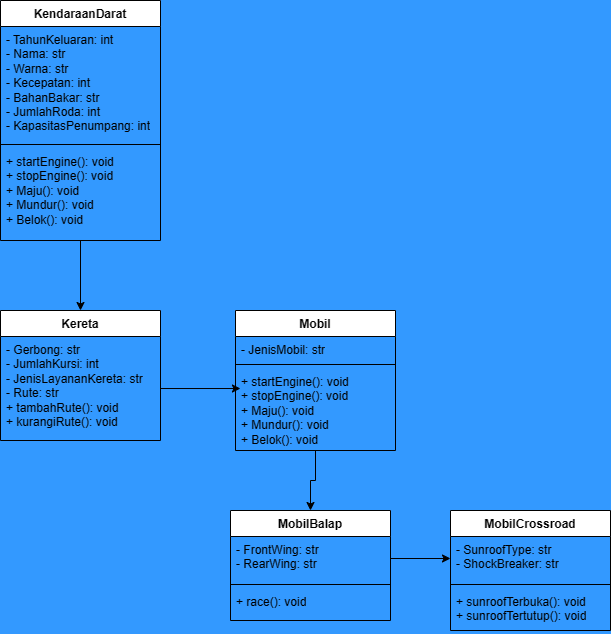

The diagram above was exported from draw.io. Its source (the exported page's mxGraphModel, read from the mxfile embedded in the PNG):
<mxGraphModel dx="1002" dy="665" grid="1" gridSize="10" guides="1" tooltips="1" connect="1" arrows="1" fold="1" page="1" pageScale="1" pageWidth="850" pageHeight="1100" background="#3399FF" math="0" shadow="0">
  <root>
    <mxCell id="0" />
    <mxCell id="1" parent="0" />
    <mxCell id="gpuDGoFmtwaS4EhdFeln-5" value="Kereta" style="swimlane;fontStyle=1;align=center;verticalAlign=top;childLayout=stackLayout;horizontal=1;startSize=26;horizontalStack=0;resizeParent=1;resizeParentMax=0;resizeLast=0;collapsible=1;marginBottom=0;whiteSpace=wrap;html=1;" parent="1" vertex="1">
      <mxGeometry x="110" y="420" width="160" height="130" as="geometry" />
    </mxCell>
    <mxCell id="gpuDGoFmtwaS4EhdFeln-6" value="- Gerbong: str&lt;br&gt;- JumlahKursi: int&lt;br&gt;- JenisLayananKereta: str&lt;br&gt;- Rute: str&lt;br&gt;+ tambahRute(): void&lt;br&gt;+ kurangiRute(): void" style="text;strokeColor=none;fillColor=none;align=left;verticalAlign=top;spacingLeft=4;spacingRight=4;overflow=hidden;rotatable=0;points=[[0,0.5],[1,0.5]];portConstraint=eastwest;whiteSpace=wrap;html=1;" parent="gpuDGoFmtwaS4EhdFeln-5" vertex="1">
      <mxGeometry y="26" width="160" height="104" as="geometry" />
    </mxCell>
    <mxCell id="gpuDGoFmtwaS4EhdFeln-9" value="MobilBalap" style="swimlane;fontStyle=1;align=center;verticalAlign=top;childLayout=stackLayout;horizontal=1;startSize=26;horizontalStack=0;resizeParent=1;resizeParentMax=0;resizeLast=0;collapsible=1;marginBottom=0;whiteSpace=wrap;html=1;" parent="1" vertex="1">
      <mxGeometry x="340" y="620" width="160" height="110" as="geometry" />
    </mxCell>
    <mxCell id="gpuDGoFmtwaS4EhdFeln-10" value="- FrontWing: str&lt;br&gt;- RearWing: str " style="text;strokeColor=none;fillColor=none;align=left;verticalAlign=top;spacingLeft=4;spacingRight=4;overflow=hidden;rotatable=0;points=[[0,0.5],[1,0.5]];portConstraint=eastwest;whiteSpace=wrap;html=1;" parent="gpuDGoFmtwaS4EhdFeln-9" vertex="1">
      <mxGeometry y="26" width="160" height="44" as="geometry" />
    </mxCell>
    <mxCell id="gpuDGoFmtwaS4EhdFeln-11" value="" style="line;strokeWidth=1;fillColor=none;align=left;verticalAlign=middle;spacingTop=-1;spacingLeft=3;spacingRight=3;rotatable=0;labelPosition=right;points=[];portConstraint=eastwest;strokeColor=inherit;" parent="gpuDGoFmtwaS4EhdFeln-9" vertex="1">
      <mxGeometry y="70" width="160" height="8" as="geometry" />
    </mxCell>
    <mxCell id="gpuDGoFmtwaS4EhdFeln-12" value="+ race(): void" style="text;strokeColor=none;fillColor=none;align=left;verticalAlign=top;spacingLeft=4;spacingRight=4;overflow=hidden;rotatable=0;points=[[0,0.5],[1,0.5]];portConstraint=eastwest;whiteSpace=wrap;html=1;" parent="gpuDGoFmtwaS4EhdFeln-9" vertex="1">
      <mxGeometry y="78" width="160" height="32" as="geometry" />
    </mxCell>
    <mxCell id="gpuDGoFmtwaS4EhdFeln-31" style="edgeStyle=orthogonalEdgeStyle;rounded=0;orthogonalLoop=1;jettySize=auto;html=1;" parent="1" source="gpuDGoFmtwaS4EhdFeln-13" target="gpuDGoFmtwaS4EhdFeln-9" edge="1">
      <mxGeometry relative="1" as="geometry" />
    </mxCell>
    <mxCell id="gpuDGoFmtwaS4EhdFeln-13" value="Mobil" style="swimlane;fontStyle=1;align=center;verticalAlign=top;childLayout=stackLayout;horizontal=1;startSize=26;horizontalStack=0;resizeParent=1;resizeParentMax=0;resizeLast=0;collapsible=1;marginBottom=0;whiteSpace=wrap;html=1;" parent="1" vertex="1">
      <mxGeometry x="345" y="420" width="160" height="140" as="geometry" />
    </mxCell>
    <mxCell id="gpuDGoFmtwaS4EhdFeln-14" value="- JenisMobil: str" style="text;strokeColor=none;fillColor=none;align=left;verticalAlign=top;spacingLeft=4;spacingRight=4;overflow=hidden;rotatable=0;points=[[0,0.5],[1,0.5]];portConstraint=eastwest;whiteSpace=wrap;html=1;" parent="gpuDGoFmtwaS4EhdFeln-13" vertex="1">
      <mxGeometry y="26" width="160" height="24" as="geometry" />
    </mxCell>
    <mxCell id="gpuDGoFmtwaS4EhdFeln-15" value="" style="line;strokeWidth=1;fillColor=none;align=left;verticalAlign=middle;spacingTop=-1;spacingLeft=3;spacingRight=3;rotatable=0;labelPosition=right;points=[];portConstraint=eastwest;strokeColor=inherit;" parent="gpuDGoFmtwaS4EhdFeln-13" vertex="1">
      <mxGeometry y="50" width="160" height="8" as="geometry" />
    </mxCell>
    <mxCell id="gpuDGoFmtwaS4EhdFeln-16" value="+ startEngine(): void&lt;br&gt;+ stopEngine(): void&lt;br&gt;+ Maju(): void&lt;br&gt;+ Mundur(): void&lt;br&gt;+ Belok(): void" style="text;strokeColor=none;fillColor=none;align=left;verticalAlign=top;spacingLeft=4;spacingRight=4;overflow=hidden;rotatable=0;points=[[0,0.5],[1,0.5]];portConstraint=eastwest;whiteSpace=wrap;html=1;" parent="gpuDGoFmtwaS4EhdFeln-13" vertex="1">
      <mxGeometry y="58" width="160" height="82" as="geometry" />
    </mxCell>
    <mxCell id="gpuDGoFmtwaS4EhdFeln-17" value=" MobilCrossroad" style="swimlane;fontStyle=1;align=center;verticalAlign=top;childLayout=stackLayout;horizontal=1;startSize=26;horizontalStack=0;resizeParent=1;resizeParentMax=0;resizeLast=0;collapsible=1;marginBottom=0;whiteSpace=wrap;html=1;" parent="1" vertex="1">
      <mxGeometry x="560" y="620" width="160" height="120" as="geometry" />
    </mxCell>
    <mxCell id="gpuDGoFmtwaS4EhdFeln-18" value="- SunroofType: str&lt;br&gt;- ShockBreaker: str" style="text;strokeColor=none;fillColor=none;align=left;verticalAlign=top;spacingLeft=4;spacingRight=4;overflow=hidden;rotatable=0;points=[[0,0.5],[1,0.5]];portConstraint=eastwest;whiteSpace=wrap;html=1;" parent="gpuDGoFmtwaS4EhdFeln-17" vertex="1">
      <mxGeometry y="26" width="160" height="44" as="geometry" />
    </mxCell>
    <mxCell id="gpuDGoFmtwaS4EhdFeln-19" value="" style="line;strokeWidth=1;fillColor=none;align=left;verticalAlign=middle;spacingTop=-1;spacingLeft=3;spacingRight=3;rotatable=0;labelPosition=right;points=[];portConstraint=eastwest;strokeColor=inherit;" parent="gpuDGoFmtwaS4EhdFeln-17" vertex="1">
      <mxGeometry y="70" width="160" height="8" as="geometry" />
    </mxCell>
    <mxCell id="gpuDGoFmtwaS4EhdFeln-20" value="+ sunroofTerbuka(): void&lt;br&gt;+ sunroofTertutup(): void" style="text;strokeColor=none;fillColor=none;align=left;verticalAlign=top;spacingLeft=4;spacingRight=4;overflow=hidden;rotatable=0;points=[[0,0.5],[1,0.5]];portConstraint=eastwest;whiteSpace=wrap;html=1;" parent="gpuDGoFmtwaS4EhdFeln-17" vertex="1">
      <mxGeometry y="78" width="160" height="42" as="geometry" />
    </mxCell>
    <mxCell id="gpuDGoFmtwaS4EhdFeln-30" style="edgeStyle=orthogonalEdgeStyle;rounded=0;orthogonalLoop=1;jettySize=auto;html=1;entryX=0.5;entryY=0;entryDx=0;entryDy=0;" parent="1" source="gpuDGoFmtwaS4EhdFeln-24" target="gpuDGoFmtwaS4EhdFeln-5" edge="1">
      <mxGeometry relative="1" as="geometry" />
    </mxCell>
    <mxCell id="gpuDGoFmtwaS4EhdFeln-24" value="KendaraanDarat" style="swimlane;fontStyle=1;align=center;verticalAlign=top;childLayout=stackLayout;horizontal=1;startSize=26;horizontalStack=0;resizeParent=1;resizeParentMax=0;resizeLast=0;collapsible=1;marginBottom=0;whiteSpace=wrap;html=1;" parent="1" vertex="1">
      <mxGeometry x="110" y="110" width="160" height="240" as="geometry" />
    </mxCell>
    <mxCell id="gpuDGoFmtwaS4EhdFeln-25" value="- TahunKeluaran: int&lt;br style=&quot;border-color: var(--border-color);&quot;&gt;- Nama: str&lt;br style=&quot;border-color: var(--border-color);&quot;&gt;- Warna: str&lt;br style=&quot;border-color: var(--border-color);&quot;&gt;- Kecepatan: int&lt;br style=&quot;border-color: var(--border-color);&quot;&gt;- BahanBakar: str&lt;br style=&quot;border-color: var(--border-color);&quot;&gt;- JumlahRoda: int&lt;br style=&quot;border-color: var(--border-color);&quot;&gt;- KapasitasPenumpang: int" style="text;strokeColor=none;fillColor=none;align=left;verticalAlign=top;spacingLeft=4;spacingRight=4;overflow=hidden;rotatable=0;points=[[0,0.5],[1,0.5]];portConstraint=eastwest;whiteSpace=wrap;html=1;" parent="gpuDGoFmtwaS4EhdFeln-24" vertex="1">
      <mxGeometry y="26" width="160" height="114" as="geometry" />
    </mxCell>
    <mxCell id="gpuDGoFmtwaS4EhdFeln-26" value="" style="line;strokeWidth=1;fillColor=none;align=left;verticalAlign=middle;spacingTop=-1;spacingLeft=3;spacingRight=3;rotatable=0;labelPosition=right;points=[];portConstraint=eastwest;strokeColor=inherit;" parent="gpuDGoFmtwaS4EhdFeln-24" vertex="1">
      <mxGeometry y="140" width="160" height="8" as="geometry" />
    </mxCell>
    <mxCell id="gpuDGoFmtwaS4EhdFeln-27" value="+ startEngine(): void&lt;br&gt;+ stopEngine(): void&lt;br&gt;+ Maju(): void&lt;br&gt;+ Mundur(): void&lt;br&gt;+ Belok(): void" style="text;strokeColor=none;fillColor=none;align=left;verticalAlign=top;spacingLeft=4;spacingRight=4;overflow=hidden;rotatable=0;points=[[0,0.5],[1,0.5]];portConstraint=eastwest;whiteSpace=wrap;html=1;" parent="gpuDGoFmtwaS4EhdFeln-24" vertex="1">
      <mxGeometry y="148" width="160" height="92" as="geometry" />
    </mxCell>
    <mxCell id="gpuDGoFmtwaS4EhdFeln-32" style="edgeStyle=orthogonalEdgeStyle;rounded=0;orthogonalLoop=1;jettySize=auto;html=1;entryX=0.031;entryY=0.244;entryDx=0;entryDy=0;entryPerimeter=0;" parent="1" source="gpuDGoFmtwaS4EhdFeln-6" target="gpuDGoFmtwaS4EhdFeln-16" edge="1">
      <mxGeometry relative="1" as="geometry" />
    </mxCell>
    <mxCell id="gpuDGoFmtwaS4EhdFeln-33" style="edgeStyle=orthogonalEdgeStyle;rounded=0;orthogonalLoop=1;jettySize=auto;html=1;exitX=1;exitY=0.5;exitDx=0;exitDy=0;entryX=0;entryY=0.5;entryDx=0;entryDy=0;" parent="1" source="gpuDGoFmtwaS4EhdFeln-10" target="gpuDGoFmtwaS4EhdFeln-18" edge="1">
      <mxGeometry relative="1" as="geometry" />
    </mxCell>
  </root>
</mxGraphModel>